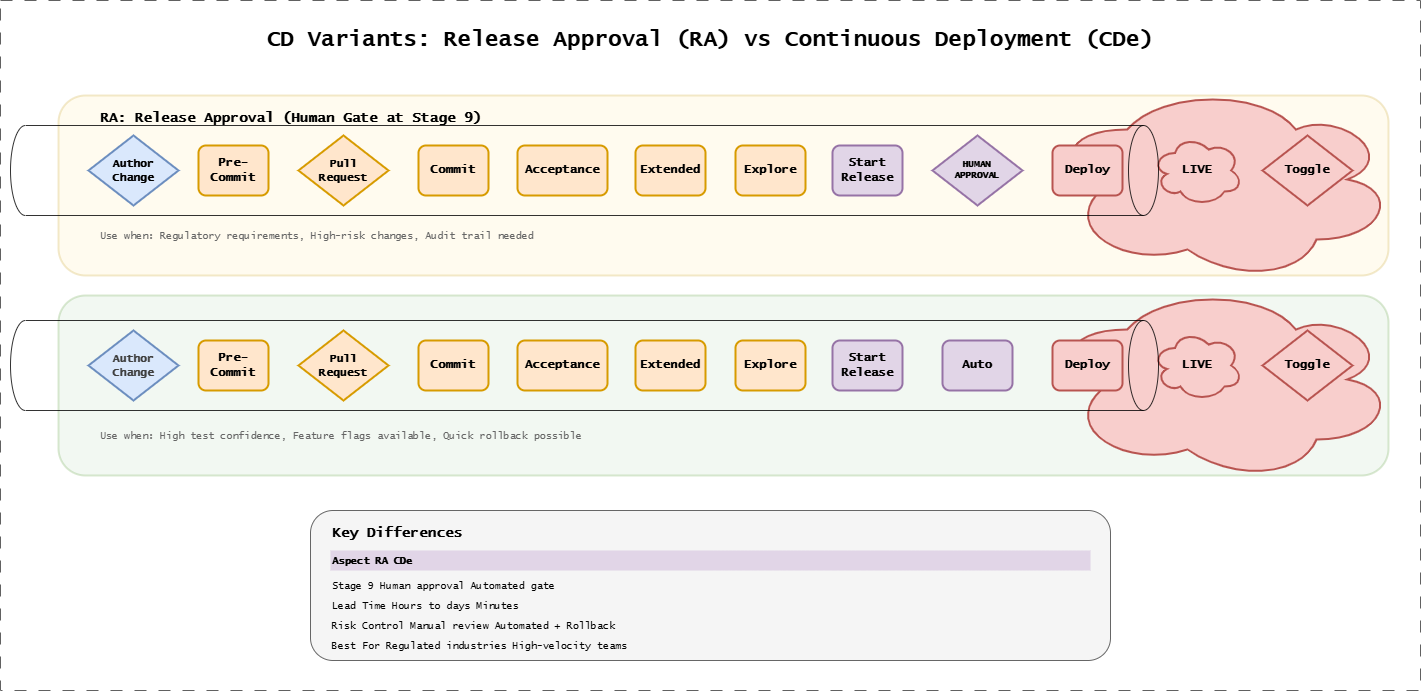

The diagram above was exported from draw.io. Its source (the exported page's mxGraphModel, read from the mxfile embedded in the PNG):
<mxGraphModel dx="2105" dy="1139" grid="1" gridSize="10" guides="1" tooltips="1" connect="1" arrows="1" fold="1" page="1" pageScale="1" pageWidth="1500" pageHeight="700" background="#ffffff" math="0" shadow="0">
  <root>
    <mxCell id="0" />
    <mxCell id="1" parent="0" />
    <mxCell id="cde-box" value="" style="rounded=1;whiteSpace=wrap;html=1;fillColor=#d5e8d4;strokeColor=#82b366;strokeWidth=2;opacity=30;" parent="1" vertex="1">
      <mxGeometry x="58" y="305" width="1330" height="180" as="geometry" />
    </mxCell>
    <mxCell id="ra-box" value="" style="rounded=1;whiteSpace=wrap;html=1;fillColor=#fff2cc;strokeColor=#d6b656;strokeWidth=2;opacity=30;" parent="1" vertex="1">
      <mxGeometry x="58" y="105" width="1330" height="180" as="geometry" />
    </mxCell>
    <mxCell id="24" value="" style="ellipse;shape=cloud;whiteSpace=wrap;html=1;fillColor=#f8cecc;strokeColor=#b85450;strokeWidth=2;fontFamily=Lucida Console;fontStyle=1;fontSize=12;direction=west;" parent="1" vertex="1">
      <mxGeometry x="1058" y="299" width="344" height="200" as="geometry" />
    </mxCell>
    <mxCell id="27" value="" style="ellipse;shape=cloud;whiteSpace=wrap;html=1;fillColor=#f8cecc;strokeColor=#b85450;strokeWidth=2;fontFamily=Lucida Console;fontStyle=1;fontSize=12;direction=west;" parent="1" vertex="1">
      <mxGeometry x="1058" y="99" width="344" height="200" as="geometry" />
    </mxCell>
    <mxCell id="title" value="CD Variants: Release Approval (RA) vs Continuous Deployment (CDe)" style="text;html=1;strokeColor=none;fillColor=none;align=center;verticalAlign=middle;whiteSpace=wrap;rounded=0;fontFamily=Lucida Console;fontStyle=1;fontSize=22;" parent="1" vertex="1">
      <mxGeometry x="210" y="30" width="1000" height="40" as="geometry" />
    </mxCell>
    <mxCell id="ra-title" value="RA: Release Approval (Human Gate at Stage 9)" style="text;html=1;strokeColor=none;fillColor=none;align=left;verticalAlign=middle;whiteSpace=wrap;rounded=0;fontFamily=Lucida Console;fontStyle=1;fontSize=14;" parent="1" vertex="1">
      <mxGeometry x="98" y="115" width="500" height="25" as="geometry" />
    </mxCell>
    <mxCell id="ra-build" value="Commit" style="rounded=1;whiteSpace=wrap;html=1;fillColor=#ffe6cc;strokeColor=#d79b00;strokeWidth=2;fontFamily=Lucida Console;fontStyle=1;" parent="1" vertex="1">
      <mxGeometry x="418" y="155" width="70" height="50" as="geometry" />
    </mxCell>
    <mxCell id="ra-test" value="Acceptance" style="rounded=1;whiteSpace=wrap;html=1;fillColor=#ffe6cc;strokeColor=#d79b00;strokeWidth=2;fontFamily=Lucida Console;fontStyle=1;" parent="1" vertex="1">
      <mxGeometry x="517" y="155" width="90" height="50" as="geometry" />
    </mxCell>
    <mxCell id="ra-scan" value="Extended" style="rounded=1;whiteSpace=wrap;html=1;fillColor=#ffe6cc;strokeColor=#d79b00;strokeWidth=2;fontFamily=Lucida Console;fontStyle=1;" parent="1" vertex="1">
      <mxGeometry x="635" y="155" width="70" height="50" as="geometry" />
    </mxCell>
    <mxCell id="ra-publish" value="Explore" style="rounded=1;whiteSpace=wrap;html=1;fillColor=#ffe6cc;strokeColor=#d79b00;strokeWidth=2;fontFamily=Lucida Console;fontStyle=1;" parent="1" vertex="1">
      <mxGeometry x="735" y="155" width="70" height="50" as="geometry" />
    </mxCell>
    <mxCell id="ra-select" value="Start&lt;br&gt;Release" style="rounded=1;whiteSpace=wrap;html=1;fillColor=#e1d5e7;strokeColor=#9673a6;strokeWidth=2;fontFamily=Lucida Console;fontStyle=1;" parent="1" vertex="1">
      <mxGeometry x="832" y="155" width="70" height="50" as="geometry" />
    </mxCell>
    <mxCell id="ra-approval" value="HUMAN&#10;APPROVAL" style="rhombus;whiteSpace=wrap;html=1;fillColor=#e1d5e7;strokeColor=#9673a6;strokeWidth=2;fontFamily=Lucida Console;fontStyle=1;fontSize=9;" parent="1" vertex="1">
      <mxGeometry x="932" y="145" width="90" height="70" as="geometry" />
    </mxCell>
    <mxCell id="ra-deploy" value="Deploy" style="rounded=1;whiteSpace=wrap;html=1;fillColor=#f8cecc;strokeColor=#b85450;strokeWidth=2;fontFamily=Lucida Console;fontStyle=1;" parent="1" vertex="1">
      <mxGeometry x="1052" y="155" width="70" height="50" as="geometry" />
    </mxCell>
    <mxCell id="ra-live" value="LIVE" style="ellipse;shape=cloud;whiteSpace=wrap;html=1;fillColor=#f8cecc;strokeColor=#b85450;strokeWidth=2;fontFamily=Lucida Console;fontStyle=1;fontSize=12;" parent="1" vertex="1">
      <mxGeometry x="1152" y="145" width="90" height="70" as="geometry" />
    </mxCell>
    <mxCell id="ra-use" value="Use when: Regulatory requirements, High-risk changes, Audit trail needed" style="text;html=1;strokeColor=none;fillColor=none;align=left;verticalAlign=middle;whiteSpace=wrap;rounded=0;fontFamily=Lucida Console;fontSize=10;fontColor=#666666;" parent="1" vertex="1">
      <mxGeometry x="98" y="235" width="600" height="20" as="geometry" />
    </mxCell>
    <mxCell id="cde-use" value="Use when: High test confidence, Feature flags available, Quick rollback possible" style="text;html=1;strokeColor=none;fillColor=none;align=left;verticalAlign=middle;whiteSpace=wrap;rounded=0;fontFamily=Lucida Console;fontSize=10;fontColor=#666666;" parent="1" vertex="1">
      <mxGeometry x="98" y="435" width="600" height="20" as="geometry" />
    </mxCell>
    <mxCell id="diff-box" value="" style="rounded=1;whiteSpace=wrap;html=1;fillColor=#f5f5f5;strokeColor=#666666;strokeWidth=1;" parent="1" vertex="1">
      <mxGeometry x="310" y="520" width="800" height="150" as="geometry" />
    </mxCell>
    <mxCell id="diff-title" value="Key Differences" style="text;html=1;strokeColor=none;fillColor=none;align=left;verticalAlign=middle;whiteSpace=wrap;rounded=0;fontFamily=Lucida Console;fontStyle=1;fontSize=14;" parent="1" vertex="1">
      <mxGeometry x="330" y="530" width="200" height="25" as="geometry" />
    </mxCell>
    <mxCell id="diff-header" value="Aspect                  RA                      CDe" style="text;html=1;strokeColor=none;fillColor=#e1d5e7;align=left;verticalAlign=middle;whiteSpace=wrap;rounded=0;fontFamily=Lucida Console;fontStyle=1;fontSize=10;" parent="1" vertex="1">
      <mxGeometry x="330" y="560" width="760" height="20" as="geometry" />
    </mxCell>
    <mxCell id="diff-row1" value="Stage 9               Human approval          Automated gate" style="text;html=1;strokeColor=none;fillColor=none;align=left;verticalAlign=middle;whiteSpace=wrap;rounded=0;fontFamily=Lucida Console;fontSize=10;" parent="1" vertex="1">
      <mxGeometry x="330" y="585" width="760" height="20" as="geometry" />
    </mxCell>
    <mxCell id="diff-row2" value="Lead Time             Hours to days           Minutes" style="text;html=1;strokeColor=none;fillColor=none;align=left;verticalAlign=middle;whiteSpace=wrap;rounded=0;fontFamily=Lucida Console;fontSize=10;" parent="1" vertex="1">
      <mxGeometry x="330" y="605" width="760" height="20" as="geometry" />
    </mxCell>
    <mxCell id="diff-row3" value="Risk Control           Manual review           Automated + Rollback" style="text;html=1;strokeColor=none;fillColor=none;align=left;verticalAlign=middle;whiteSpace=wrap;rounded=0;fontFamily=Lucida Console;fontSize=10;" parent="1" vertex="1">
      <mxGeometry x="330" y="625" width="760" height="20" as="geometry" />
    </mxCell>
    <mxCell id="diff-row4" value="Best For               Regulated industries    High-velocity teams" style="text;html=1;strokeColor=none;fillColor=none;align=left;verticalAlign=middle;whiteSpace=wrap;rounded=0;fontFamily=Lucida Console;fontSize=10;" parent="1" vertex="1">
      <mxGeometry x="330" y="645" width="760" height="20" as="geometry" />
    </mxCell>
    <mxCell id="2" value="&lt;font style=&quot;font-size: 12px;&quot;&gt;Toggle&lt;/font&gt;" style="rhombus;whiteSpace=wrap;html=1;fillColor=#f8cecc;strokeColor=#b85450;strokeWidth=2;fontFamily=Lucida Console;fontStyle=1;fontSize=9;" parent="1" vertex="1">
      <mxGeometry x="1262" y="145" width="90" height="70" as="geometry" />
    </mxCell>
    <mxCell id="4" value="&lt;font style=&quot;font-size: 11px;&quot;&gt;Pull&lt;/font&gt;&lt;div&gt;&lt;font style=&quot;font-size: 11px;&quot;&gt;Request&lt;/font&gt;&lt;/div&gt;" style="rhombus;whiteSpace=wrap;html=1;fillColor=#ffe6cc;strokeColor=#d79b00;strokeWidth=2;fontFamily=Lucida Console;fontStyle=1;fontSize=9;" parent="1" vertex="1">
      <mxGeometry x="298" y="145" width="90" height="70" as="geometry" />
    </mxCell>
    <mxCell id="5" value="Pre-Commit" style="rounded=1;whiteSpace=wrap;html=1;fillColor=#ffe6cc;strokeColor=#d79b00;strokeWidth=2;fontFamily=Lucida Console;fontStyle=1;" parent="1" vertex="1">
      <mxGeometry x="198" y="155" width="70" height="50" as="geometry" />
    </mxCell>
    <mxCell id="7" value="Commit" style="rounded=1;whiteSpace=wrap;html=1;fillColor=#ffe6cc;strokeColor=#d79b00;strokeWidth=2;fontFamily=Lucida Console;fontStyle=1;" parent="1" vertex="1">
      <mxGeometry x="418" y="350" width="70" height="50" as="geometry" />
    </mxCell>
    <mxCell id="8" value="Acceptance" style="rounded=1;whiteSpace=wrap;html=1;fillColor=#ffe6cc;strokeColor=#d79b00;strokeWidth=2;fontFamily=Lucida Console;fontStyle=1;" parent="1" vertex="1">
      <mxGeometry x="517" y="350" width="90" height="50" as="geometry" />
    </mxCell>
    <mxCell id="9" value="Extended" style="rounded=1;whiteSpace=wrap;html=1;fillColor=#ffe6cc;strokeColor=#d79b00;strokeWidth=2;fontFamily=Lucida Console;fontStyle=1;" parent="1" vertex="1">
      <mxGeometry x="635" y="350" width="70" height="50" as="geometry" />
    </mxCell>
    <mxCell id="10" value="Explore" style="rounded=1;whiteSpace=wrap;html=1;fillColor=#ffe6cc;strokeColor=#d79b00;strokeWidth=2;fontFamily=Lucida Console;fontStyle=1;" parent="1" vertex="1">
      <mxGeometry x="735" y="350" width="70" height="50" as="geometry" />
    </mxCell>
    <mxCell id="11" value="Start&lt;br&gt;Release" style="rounded=1;whiteSpace=wrap;html=1;fillColor=#e1d5e7;strokeColor=#9673a6;strokeWidth=2;fontFamily=Lucida Console;fontStyle=1;" parent="1" vertex="1">
      <mxGeometry x="832" y="350" width="70" height="50" as="geometry" />
    </mxCell>
    <mxCell id="13" value="Deploy" style="rounded=1;whiteSpace=wrap;html=1;fillColor=#f8cecc;strokeColor=#b85450;strokeWidth=2;fontFamily=Lucida Console;fontStyle=1;" parent="1" vertex="1">
      <mxGeometry x="1052" y="350" width="70" height="50" as="geometry" />
    </mxCell>
    <mxCell id="14" value="LIVE" style="ellipse;shape=cloud;whiteSpace=wrap;html=1;fillColor=#f8cecc;strokeColor=#b85450;strokeWidth=2;fontFamily=Lucida Console;fontStyle=1;fontSize=12;" parent="1" vertex="1">
      <mxGeometry x="1152" y="340" width="90" height="70" as="geometry" />
    </mxCell>
    <mxCell id="15" value="&lt;font style=&quot;font-size: 12px;&quot;&gt;Toggle&lt;/font&gt;" style="rhombus;whiteSpace=wrap;html=1;fillColor=#f8cecc;strokeColor=#b85450;strokeWidth=2;fontFamily=Lucida Console;fontStyle=1;fontSize=9;" parent="1" vertex="1">
      <mxGeometry x="1262" y="340" width="90" height="70" as="geometry" />
    </mxCell>
    <mxCell id="16" value="&lt;font style=&quot;font-size: 11px;&quot;&gt;Pull&lt;br&gt;Request&lt;/font&gt;" style="rhombus;whiteSpace=wrap;html=1;fillColor=#ffe6cc;strokeColor=#d79b00;strokeWidth=2;fontFamily=Lucida Console;fontStyle=1;fontSize=9;" parent="1" vertex="1">
      <mxGeometry x="298" y="340" width="90" height="70" as="geometry" />
    </mxCell>
    <mxCell id="17" value="Pre-Commit" style="rounded=1;whiteSpace=wrap;html=1;fillColor=#ffe6cc;strokeColor=#d79b00;strokeWidth=2;fontFamily=Lucida Console;fontStyle=1;" parent="1" vertex="1">
      <mxGeometry x="198" y="350" width="70" height="50" as="geometry" />
    </mxCell>
    <mxCell id="21" value="Auto" style="rounded=1;whiteSpace=wrap;html=1;fillColor=#e1d5e7;strokeColor=#9673a6;strokeWidth=2;fontFamily=Lucida Console;fontStyle=1;" parent="1" vertex="1">
      <mxGeometry x="942" y="350" width="70" height="50" as="geometry" />
    </mxCell>
    <mxCell id="22" value="&lt;span style=&quot;font-size: 11px;&quot;&gt;Author&lt;br&gt;Change&lt;/span&gt;" style="rhombus;whiteSpace=wrap;html=1;fillColor=#dae8fc;strokeColor=#6c8ebf;strokeWidth=2;fontFamily=Lucida Console;fontStyle=1;fontSize=9;" parent="1" vertex="1">
      <mxGeometry x="88" y="145" width="90" height="70" as="geometry" />
    </mxCell>
    <mxCell id="23" value="&lt;span style=&quot;color: rgb(63, 63, 63); font-size: 11px;&quot;&gt;Author&lt;/span&gt;&lt;br style=&quot;color: rgb(63, 63, 63); scrollbar-color: rgb(226, 226, 226) rgb(251, 251, 251); font-size: 11px;&quot;&gt;&lt;span style=&quot;color: rgb(63, 63, 63); font-size: 11px;&quot;&gt;Change&lt;/span&gt;" style="rhombus;whiteSpace=wrap;html=1;fillColor=#dae8fc;strokeColor=#6c8ebf;strokeWidth=2;fontFamily=Lucida Console;fontStyle=1;fontSize=9;" parent="1" vertex="1">
      <mxGeometry x="88" y="340" width="90" height="70" as="geometry" />
    </mxCell>
    <mxCell id="30" value="" style="group;strokeColor=#616161;dashed=1;dashPattern=12 12;fontFamily=Lucida Console;fontSize=19;fontStyle=1" parent="1" connectable="0" vertex="1">
      <mxGeometry y="10" width="1420" height="690" as="geometry" />
    </mxCell>
    <mxCell id="28" value="" style="shape=cylinder3;whiteSpace=wrap;html=1;boundedLbl=1;backgroundOutline=1;size=15;fillColor=none;direction=south;strokeWidth=0.8;" parent="1" vertex="1">
      <mxGeometry x="10" y="135" width="1148" height="90" as="geometry" />
    </mxCell>
    <mxCell id="29" value="" style="shape=cylinder3;whiteSpace=wrap;html=1;boundedLbl=1;backgroundOutline=1;size=15;fillColor=none;direction=south;strokeWidth=0.8;" parent="1" vertex="1">
      <mxGeometry x="10" y="330" width="1148" height="90" as="geometry" />
    </mxCell>
  </root>
</mxGraphModel>